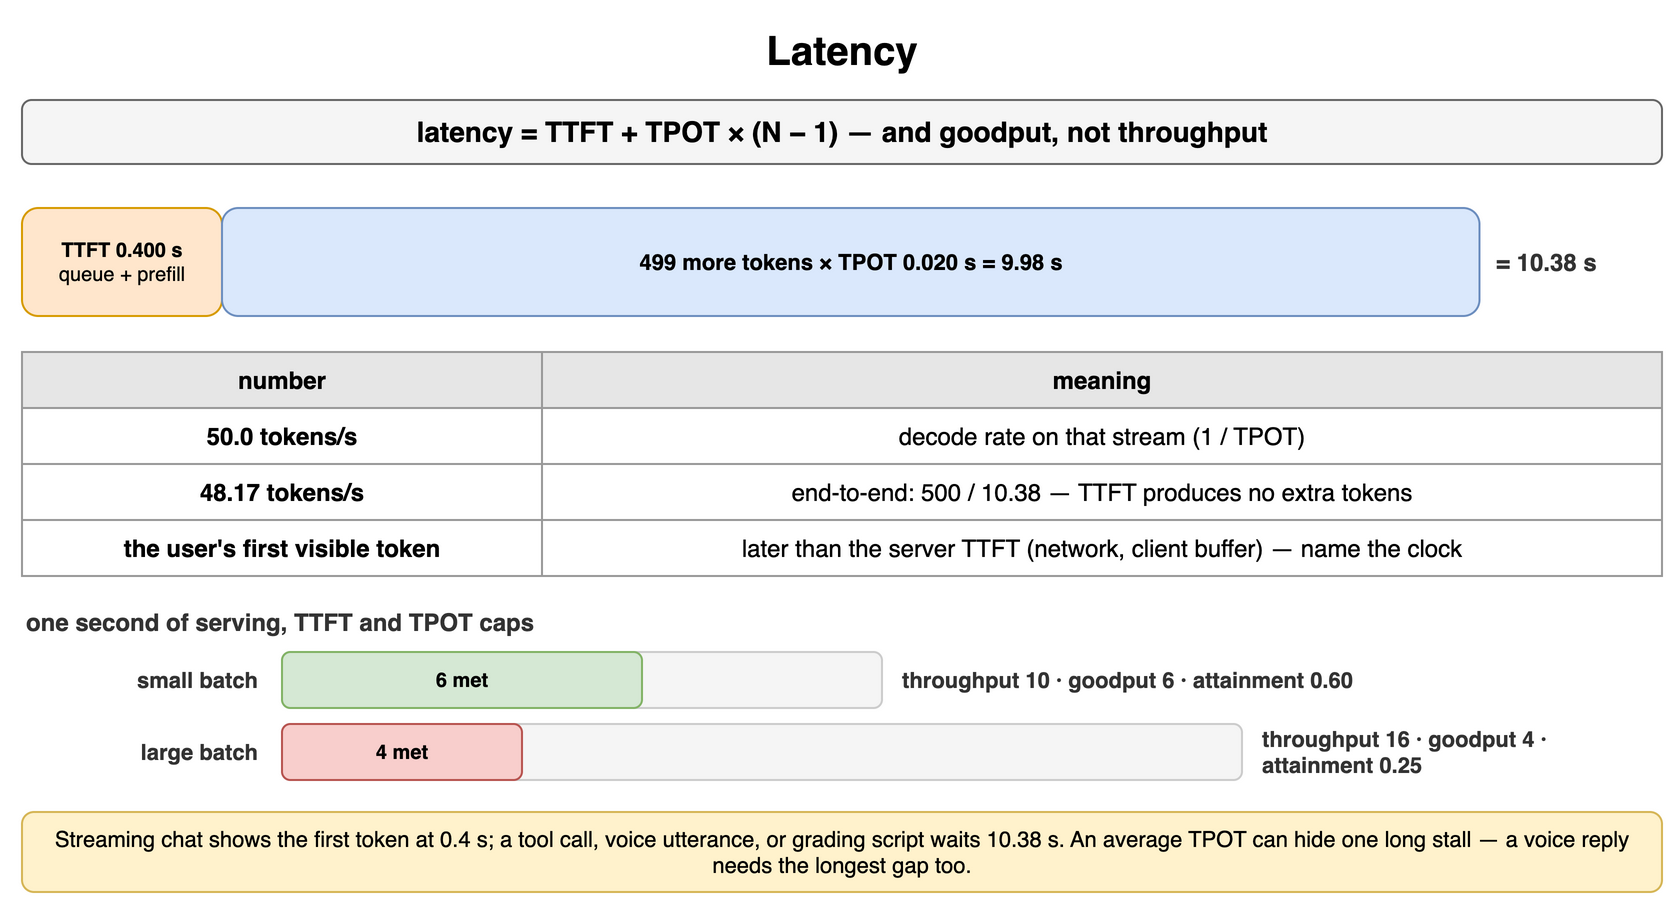

The diagram above was exported from draw.io. Its source (the exported page's mxGraphModel, read from the mxfile embedded in the PNG):
<mxGraphModel dx="900" dy="460" grid="1" gridSize="10" guides="1" tooltips="1" connect="1" arrows="1" fold="1" page="1" pageScale="1" pageWidth="900" pageHeight="460" math="0" shadow="0">
  <root>
    <mxCell id="0" />
    <mxCell id="1" parent="0" />
    <mxCell id="g1" value="Latency" style="text;html=1;align=center;verticalAlign=middle;whiteSpace=wrap;fontSize=20;fontStyle=1;" vertex="1" parent="1">
      <mxGeometry x="40" y="10" width="820" height="30" as="geometry" />
    </mxCell>
    <mxCell id="g2" value="latency = TTFT + TPOT × (N − 1) — and goodput, not throughput" style="rounded=1;whiteSpace=wrap;html=1;fillColor=#f5f5f5;strokeColor=#666666;fontStyle=1;fontSize=14;" vertex="1" parent="1">
      <mxGeometry x="40" y="50" width="820" height="32" as="geometry" />
    </mxCell>
    <mxCell id="g3" value="TTFT 0.400 s&lt;br&gt;&lt;span style='font-weight:normal'&gt;queue + prefill&lt;/span&gt;" style="rounded=1;whiteSpace=wrap;html=1;fillColor=#ffe6cc;strokeColor=#d79b00;fontSize=10;align=center;fontStyle=1;" vertex="1" parent="1">
      <mxGeometry x="40" y="104" width="100" height="54" as="geometry" />
    </mxCell>
    <mxCell id="g4" value="499 more tokens × TPOT 0.020 s = 9.98 s" style="rounded=1;whiteSpace=wrap;html=1;fillColor=#dae8fc;strokeColor=#6c8ebf;fontSize=11;align=center;fontStyle=1;" vertex="1" parent="1">
      <mxGeometry x="140" y="104" width="628.74" height="54" as="geometry" />
    </mxCell>
    <mxCell id="g5" value="= 10.38 s" style="text;html=1;whiteSpace=wrap;fontSize=11;align=left;verticalAlign=middle;fontSize=12;fontColor=#333333;fontStyle=1;" vertex="1" parent="1">
      <mxGeometry x="774.74" y="104" width="85.25999999999999" height="54" as="geometry" />
    </mxCell>
    <mxCell id="g6" value="number" style="whiteSpace=wrap;html=1;fillColor=#e6e6e6;strokeColor=#999999;fontStyle=1;fontSize=12;" vertex="1" parent="1">
      <mxGeometry x="40" y="176" width="260" height="28" as="geometry" />
    </mxCell>
    <mxCell id="g7" value="meaning" style="whiteSpace=wrap;html=1;fillColor=#e6e6e6;strokeColor=#999999;fontStyle=1;fontSize=12;" vertex="1" parent="1">
      <mxGeometry x="300" y="176" width="560" height="28" as="geometry" />
    </mxCell>
    <mxCell id="g8" value="50.0 tokens/s" style="whiteSpace=wrap;html=1;strokeColor=#999999;fontSize=12;fillColor=#ffffff;fontStyle=1;" vertex="1" parent="1">
      <mxGeometry x="40" y="204" width="260" height="28" as="geometry" />
    </mxCell>
    <mxCell id="g9" value="decode rate on that stream (1 / TPOT)" style="whiteSpace=wrap;html=1;strokeColor=#999999;fontSize=12;fillColor=#ffffff;" vertex="1" parent="1">
      <mxGeometry x="300" y="204" width="560" height="28" as="geometry" />
    </mxCell>
    <mxCell id="g10" value="48.17 tokens/s" style="whiteSpace=wrap;html=1;strokeColor=#999999;fontSize=12;fillColor=#ffffff;fontStyle=1;" vertex="1" parent="1">
      <mxGeometry x="40" y="232" width="260" height="28" as="geometry" />
    </mxCell>
    <mxCell id="g11" value="end-to-end: 500 / 10.38 — TTFT produces no extra tokens" style="whiteSpace=wrap;html=1;strokeColor=#999999;fontSize=12;fillColor=#ffffff;" vertex="1" parent="1">
      <mxGeometry x="300" y="232" width="560" height="28" as="geometry" />
    </mxCell>
    <mxCell id="g12" value="the user's first visible token" style="whiteSpace=wrap;html=1;strokeColor=#999999;fontSize=12;fillColor=#ffffff;fontStyle=1;" vertex="1" parent="1">
      <mxGeometry x="40" y="260" width="260" height="28" as="geometry" />
    </mxCell>
    <mxCell id="g13" value="later than the server TTFT (network, client buffer) — name the clock" style="whiteSpace=wrap;html=1;strokeColor=#999999;fontSize=12;fillColor=#ffffff;" vertex="1" parent="1">
      <mxGeometry x="300" y="260" width="560" height="28" as="geometry" />
    </mxCell>
    <mxCell id="g14" value="one second of serving, TTFT and TPOT caps" style="text;html=1;whiteSpace=wrap;fontSize=11;align=left;verticalAlign=middle;fontSize=12;fontColor=#333333;fontStyle=1;" vertex="1" parent="1">
      <mxGeometry x="40" y="302" width="500" height="18" as="geometry" />
    </mxCell>
    <mxCell id="g15" value="small batch" style="text;html=1;whiteSpace=wrap;fontSize=11;align=right;verticalAlign=middle;fontSize=11;fontColor=#333333;fontStyle=1;" vertex="1" parent="1">
      <mxGeometry x="40" y="326" width="120" height="28" as="geometry" />
    </mxCell>
    <mxCell id="g16" value="" style="rounded=1;whiteSpace=wrap;html=1;fillColor=#f5f5f5;strokeColor=#cccccc;fontSize=12;align=center;fontStyle=1;fontColor=#aaaaaa;" vertex="1" parent="1">
      <mxGeometry x="170" y="326" width="300" height="28" as="geometry" />
    </mxCell>
    <mxCell id="g17" value="6 met" style="rounded=1;whiteSpace=wrap;html=1;fillColor=#d5e8d4;strokeColor=#82b366;fontSize=10;align=center;fontStyle=1;" vertex="1" parent="1">
      <mxGeometry x="170" y="326" width="180" height="28" as="geometry" />
    </mxCell>
    <mxCell id="g18" value="throughput 10 · goodput 6 · attainment 0.60" style="text;html=1;whiteSpace=wrap;fontSize=11;align=left;verticalAlign=middle;fontSize=11;fontColor=#333333;fontStyle=1;" vertex="1" parent="1">
      <mxGeometry x="478" y="326" width="382" height="28" as="geometry" />
    </mxCell>
    <mxCell id="g19" value="large batch" style="text;html=1;whiteSpace=wrap;fontSize=11;align=right;verticalAlign=middle;fontSize=11;fontColor=#333333;fontStyle=1;" vertex="1" parent="1">
      <mxGeometry x="40" y="362" width="120" height="28" as="geometry" />
    </mxCell>
    <mxCell id="g20" value="" style="rounded=1;whiteSpace=wrap;html=1;fillColor=#f5f5f5;strokeColor=#cccccc;fontSize=12;align=center;fontStyle=1;fontColor=#aaaaaa;" vertex="1" parent="1">
      <mxGeometry x="170" y="362" width="480" height="28" as="geometry" />
    </mxCell>
    <mxCell id="g21" value="4 met" style="rounded=1;whiteSpace=wrap;html=1;fillColor=#f8cecc;strokeColor=#b85450;fontSize=10;align=center;fontStyle=1;" vertex="1" parent="1">
      <mxGeometry x="170" y="362" width="120" height="28" as="geometry" />
    </mxCell>
    <mxCell id="g22" value="throughput 16 · goodput 4 · attainment 0.25" style="text;html=1;whiteSpace=wrap;fontSize=11;align=left;verticalAlign=middle;fontSize=11;fontColor=#333333;fontStyle=1;" vertex="1" parent="1">
      <mxGeometry x="658" y="362" width="202" height="28" as="geometry" />
    </mxCell>
    <mxCell id="g23" value="Streaming chat shows the first token at 0.4 s; a tool call, voice utterance, or grading script waits 10.38 s. An average TPOT can hide one long stall — a voice reply needs the longest gap too." style="rounded=1;whiteSpace=wrap;html=1;fillColor=#fff2cc;strokeColor=#d6b656;fontSize=11;align=center;" vertex="1" parent="1">
      <mxGeometry x="40" y="406" width="820" height="40" as="geometry" />
    </mxCell>
  </root>
</mxGraphModel>